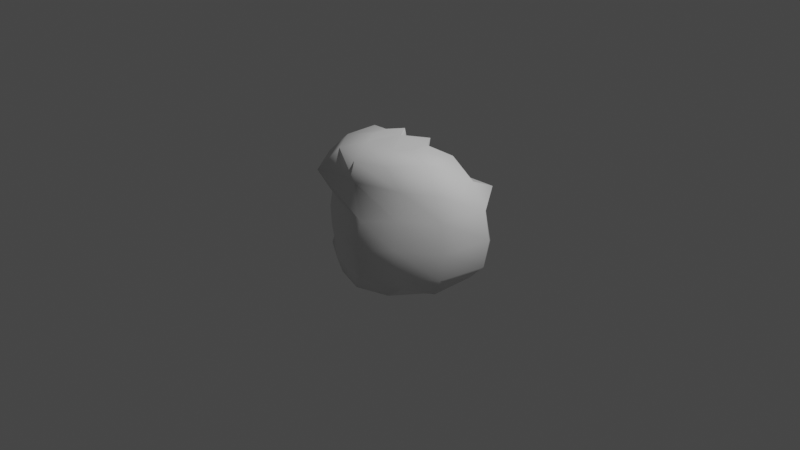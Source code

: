 # Source: PunishedBall.blend  (saved by Blender 2.90.8; exported with 4.5.12 LTS)
import bpy
from mathutils import Matrix  # noqa: F401  (used for matrix-valued properties, if any)

bpy.ops.wm.read_factory_settings(use_empty=True)
scene = bpy.context.scene
scene.name = 'Scene'

# ---- collections
col_collection = bpy.data.collections.new('Collection'); scene.collection.children.link(col_collection)

# ---- world
world_world = bpy.data.worlds.new('World'); scene.world = world_world
world_world.use_nodes = True; world_world.node_tree.nodes.clear()
_N = world_world.node_tree.nodes; _L = world_world.node_tree.links
n0 = _N.new('ShaderNodeOutputWorld'); n0.name = 'World Output'; n0.location = (300, 300)
n1 = _N.new('ShaderNodeBackground'); n1.name = 'Background'; n1.location = (10, 300)
n1.inputs[0].default_value = (0.05088, 0.05088, 0.05088, 1.0)
_L.new(n1.outputs[0], n0.inputs[0])
n0.is_active_output = True
world_world.color = (0.05088, 0.05088, 0.05088)
world_world.use_sun_shadow = False
world_world.sun_shadow_jitter_overblur = 0.0

# ---- cameras
cam_camera = bpy.data.cameras.new('Camera')
cam_camera.clip_end = 100.0
cam_camera.ortho_scale = 7.314

# ---- lights
light_light = bpy.data.lights.new('Light', 'POINT')
light_light.transmission_factor = 0.0
light_light.energy = 1000.0
light_light.shadow_soft_size = 0.1
light_light.shadow_maximum_resolution = 0.006
light_light.use_absolute_resolution = True

# ---- meshes
me_sphere = bpy.data.meshes.new('Sphere')
me_sphere.from_pydata([(0.0, 0.7434, -0.309), (0.0, 0.5878, -0.5664), (0.1816, 0.25, 0.8646), (0.3455, 0.02932, 0.673), (0.4755, 0.2083, 0.4518), (0.559, 0.7694, 0.309), (0.4373, 0.809, -4.371e-08), (0.559, 0.7694, -0.309), (0.4755, 0.6545, -0.4611), (0.3455, 0.4755, -0.5664), (0.1816, 0.25, -0.6408), (0.2939, 0.09549, 0.8646), (0.559, 0.1816, 0.809), (0.7694, 0.25, 0.5878), (0.9045, 0.2939, 0.309), (0.9511, 0.309, -4.371e-08), (0.9045, 0.2939, -0.309), (0.7694, 0.25, -0.4611), (0.559, 0.1816, -0.5664), (0.2939, 0.09549, -0.6408), (0.2939, -0.09549, 0.8646), (0.559, -0.1816, 0.809), (0.7694, -0.25, 0.5878), (0.8134, -0.2233, 0.309), (0.8599, -0.2384, -4.371e-08), (0.8134, -0.2233, -0.309), (0.7694, -0.25, -0.4611), (0.559, -0.1816, -0.5664), (0.2939, -0.09549, -0.6408), (0.1816, -0.25, 0.8646), (0.3455, -0.4755, 0.809), (0.4755, -0.4378, 0.5878), (0.4679, -0.4821, 0.309), (0.4966, -0.5217, -4.371e-08), (0.4679, -0.4821, -0.309), (0.4755, -0.4378, -0.4611), (0.3455, -0.4755, -0.5664), (0.1816, -0.25, -0.6408), (2.761e-08, -0.309, 0.8646), (7.232e-08, -0.5878, 0.809), (-1.709e-08, -0.5923, 0.5878), (0.2388, -0.7343, 0.309), (0.2388, -0.7833, -4.371e-08), (0.2388, -0.7343, -0.309), (-1.709e-08, -0.5923, -0.4611), (7.232e-08, -0.5878, -0.5664), (1.271e-08, -0.309, -0.6408), (-1.915e-07, -5.895e-07, 0.9135), (-0.1816, -0.25, 0.8646), (-0.3455, -0.4755, 0.809), (-0.4755, -0.6545, 0.5878), (-0.3202, -0.5527, 0.309), (-0.3489, -0.5923, -4.371e-08), (-0.3202, -0.5527, -0.309), (-0.4755, -0.4378, -0.4611), (-0.3455, -0.4755, -0.5664), (-0.1816, -0.25, -0.6408), (-0.2939, -0.09549, 0.8646), (-0.559, -0.1816, 0.809), (-0.7694, -0.25, 0.5878), (-0.6657, -0.2939, 0.309), (-0.7122, -0.309, -4.371e-08), (-0.6657, -0.2939, -0.309), (-0.7694, -0.25, -0.4611), (-0.559, -0.1816, -0.5664), (-0.2939, -0.09549, -0.6408), (-0.2939, 0.09549, 0.8646), (-0.559, 0.1816, 0.809), (-0.7694, 0.25, 0.5878), (-0.9045, 0.2939, 0.309), (-0.9511, 0.309, -4.371e-08), (-0.9045, 0.2939, -0.309), (-0.7694, 0.25, -0.4611), (-0.559, 0.1816, -0.5664), (-0.2939, 0.09549, -0.6408), (-0.1816, 0.25, 0.8646), (-0.3455, 0.02932, 0.673), (-0.4755, 0.2083, 0.4518), (-0.559, 0.7694, 0.309), (-0.5878, 0.809, -4.371e-08), (-0.559, 0.7694, -0.309), (-0.4755, 0.6545, -0.4611), (-0.3455, 0.4755, -0.5664), (-0.1816, 0.25, -0.6408), (-1.709e-08, -0.1372, 0.7286), (-1.065e-07, 0.1416, 0.673), (-1.709e-08, 0.3628, 0.4518), (-1.065e-07, 0.7434, 0.309), (-1.959e-07, 0.7923, -4.371e-08), (-1.709e-08, 0.809, -0.4611), (-1.709e-08, 0.309, -0.6408), (0.0, -3.258e-07, -0.6898), (-1.915e-07, -5.895e-07, 0.9135), (0.1816, 0.25, 0.8646), (0.2939, 0.09549, 0.8646), (0.2939, -0.09549, 0.8646), (0.1816, -0.25, 0.8646), (-1.915e-07, -5.895e-07, 0.9135), (-0.1816, -0.25, 0.8646), (-0.2939, -0.09549, 0.8646), (-0.2939, 0.09549, 0.8646), (-0.1816, 0.25, 0.8646), (-1.709e-08, -0.1372, 0.7286), (-1.915e-07, -5.895e-07, 0.9135)], [], [(0, 88, 6, 7), (86, 85, 3, 4), (91, 90, 10), (89, 0, 7, 8), (87, 86, 4, 5), (47, 29, 96, 97), (1, 89, 8, 9), (88, 87, 5, 6), (85, 84, 2, 3), (90, 1, 9, 10), (4, 3, 12, 13), (91, 10, 19), (8, 7, 16, 17), (5, 4, 13, 14), (48, 47, 97, 98), (9, 8, 17, 18), (6, 5, 14, 15), (3, 2, 11, 12), (10, 9, 18, 19), (7, 6, 15, 16), (19, 18, 27, 28), (16, 15, 24, 25), (13, 12, 21, 22), (91, 19, 28), (17, 16, 25, 26), (14, 13, 22, 23), (75, 66, 100, 101), (18, 17, 26, 27), (15, 14, 23, 24), (12, 11, 20, 21), (24, 23, 32, 33), (21, 20, 29, 30), (28, 27, 36, 37), (25, 24, 33, 34), (22, 21, 30, 31), (91, 28, 37), (26, 25, 34, 35), (23, 22, 31, 32), (47, 92, 103, 97), (27, 26, 35, 36), (29, 47, 38), (36, 35, 44, 45), (33, 32, 41, 42), (30, 29, 38, 39), (37, 36, 45, 46), (34, 33, 42, 43), (31, 30, 39, 40), (91, 37, 46), (35, 34, 43, 44), (32, 31, 40, 41), (41, 40, 50, 51), (38, 47, 48), (45, 44, 54, 55), (42, 41, 51, 52), (39, 38, 48, 49), (46, 45, 55, 56), (43, 42, 52, 53), (40, 39, 49, 50), (91, 46, 56), (44, 43, 53, 54), (91, 56, 65), (54, 53, 62, 63), (51, 50, 59, 60), (66, 57, 99, 100), (55, 54, 63, 64), (52, 51, 60, 61), (49, 48, 57, 58), (56, 55, 64, 65), (53, 52, 61, 62), (50, 49, 58, 59), (62, 61, 70, 71), (59, 58, 67, 68), (91, 65, 74), (63, 62, 71, 72), (60, 59, 68, 69), (20, 11, 94, 95), (64, 63, 72, 73), (61, 60, 69, 70), (58, 57, 66, 67), (65, 64, 73, 74), (67, 66, 75, 76), (74, 73, 82, 83), (71, 70, 79, 80), (68, 67, 76, 77), (91, 74, 83), (72, 71, 80, 81), (69, 68, 77, 78), (2, 84, 102, 93), (73, 72, 81, 82), (70, 69, 78, 79), (79, 78, 87, 88), (76, 75, 84, 85), (83, 82, 1, 90), (80, 79, 88, 0), (77, 76, 85, 86), (91, 83, 90), (81, 80, 0, 89), (78, 77, 86, 87), (84, 75, 101, 102), (82, 81, 89, 1), (102, 97, 93), (93, 97, 94), (94, 97, 95), (95, 97, 96), (98, 97, 99), (99, 97, 100), (100, 97, 101), (101, 97, 102), (11, 2, 93, 94), (57, 48, 98, 99), (29, 20, 95, 96)])
me_sphere.polygons.foreach_set('use_smooth', [1, 1, 1, 1, 1, 1, 1, 1, 1, 1, 1, 1, 1, 1, 1, 1, 1, 1, 1, 1, 1, 1, 1, 1, 1, 1, 1, 1, 1, 1, 1, 1, 1, 1, 1, 1, 1, 1, 0, 1, 1, 1, 1, 1, 1, 1, 1, 1, 1, 1, 1, 1, 1, 1, 1, 1, 1, 1, 1, 1, 1, 1, 1, 1, 1, 1, 1, 1, 1, 1, 1, 1, 1, 1, 1, 1, 1, 1, 1, 1, 1, 1, 1, 1, 1, 1, 1, 1, 1, 1, 1, 1, 1, 1, 1, 1, 1, 1, 1, 1, 1, 1, 1, 1, 1, 1, 1, 1, 1, 1, 1])
_uv = me_sphere.uv_layers.new(name='UVMap')
_uv.uv.foreach_set('vector', [0.7, 0.4, 0.7, 0.5, 0.6, 0.5, 0.6, 0.4, 0.7, 0.7, 0.7, 0.8, 0.6, 0.8, 0.6, 0.7, 0.65, 0.0, 0.7, 0.1, 0.6, 0.1, 0.7, 0.3, 0.7, 0.4, 0.6, 0.4, 0.6, 0.3, 0.7, 0.6, 0.7, 0.7, 0.6, 0.7, 0.6, 0.6, 0.25, 1.0, 0.3, 0.9, 0.3, 0.9, 0.25, 1.0, 0.7, 0.2, 0.7, 0.3, 0.6, 0.3, 0.6, 0.2, 0.7, 0.5, 0.7, 0.6, 0.6, 0.6, 0.6, 0.5, 0.7, 0.8, 0.7, 0.9, 0.6, 0.9, 0.6, 0.8, 0.7, 0.1, 0.7, 0.2, 0.6, 0.2, 0.6, 0.1, 0.6, 0.7, 0.6, 0.8, 0.5, 0.8, 0.5, 0.7, 0.55, 0.0, 0.6, 0.1, 0.5, 0.1, 0.6, 0.3, 0.6, 0.4, 0.5, 0.4, 0.5, 0.3, 0.6, 0.6, 0.6, 0.7, 0.5, 0.7, 0.5, 0.6, 0.1, 0.9, 0.15, 1.0, 0.15, 1.0, 0.1, 0.9, 0.6, 0.2, 0.6, 0.3, 0.5, 0.3, 0.5, 0.2, 0.6, 0.5, 0.6, 0.6, 0.5, 0.6, 0.5, 0.5, 0.6, 0.8, 0.6, 0.9, 0.5, 0.9, 0.5, 0.8, 0.6, 0.1, 0.6, 0.2, 0.5, 0.2, 0.5, 0.1, 0.6, 0.4, 0.6, 0.5, 0.5, 0.5, 0.5, 0.4, 0.5, 0.1, 0.5, 0.2, 0.4, 0.2, 0.4, 0.1, 0.5, 0.4, 0.5, 0.5, 0.4, 0.5, 0.4, 0.4, 0.5, 0.7, 0.5, 0.8, 0.4, 0.8, 0.4, 0.7, 0.45, 0.0, 0.5, 0.1, 0.4, 0.1, 0.5, 0.3, 0.5, 0.4, 0.4, 0.4, 0.4, 0.3, 0.5, 0.6, 0.5, 0.7, 0.4, 0.7, 0.4, 0.6, 0.8, 0.9, 0.9, 0.9, 0.9, 0.9, 0.8, 0.9, 0.5, 0.2, 0.5, 0.3, 0.4, 0.3, 0.4, 0.2, 0.5, 0.5, 0.5, 0.6, 0.4, 0.6, 0.4, 0.5, 0.5, 0.8, 0.5, 0.9, 0.4, 0.9, 0.4, 0.8, 0.4, 0.5, 0.4, 0.6, 0.3, 0.6, 0.3, 0.5, 0.4, 0.8, 0.4, 0.9, 0.3, 0.9, 0.3, 0.8, 0.4, 0.1, 0.4, 0.2, 0.3, 0.2, 0.3, 0.1, 0.4, 0.4, 0.4, 0.5, 0.3, 0.5, 0.3, 0.4, 0.4, 0.7, 0.4, 0.8, 0.3, 0.8, 0.3, 0.7, 0.35, 0.0, 0.4, 0.1, 0.3, 0.1, 0.4, 0.3, 0.4, 0.4, 0.3, 0.4, 0.3, 0.3, 0.4, 0.6, 0.4, 0.7, 0.3, 0.7, 0.3, 0.6, 0.0, 0.0, 0.0, 0.0, 0.0, 0.0, 0.0, 0.0, 0.4, 0.2, 0.4, 0.3, 0.3, 0.3, 0.3, 0.2, 0.3, 0.9, 0.25, 1.0, 0.2, 0.9, 0.3, 0.2, 0.3, 0.3, 0.2, 0.3, 0.2, 0.2, 0.3, 0.5, 0.3, 0.6, 0.2, 0.6, 0.2, 0.5, 0.3, 0.8, 0.3, 0.9, 0.2, 0.9, 0.2, 0.8, 0.3, 0.1, 0.3, 0.2, 0.2, 0.2, 0.2, 0.1, 0.3, 0.4, 0.3, 0.5, 0.2, 0.5, 0.2, 0.4, 0.3, 0.7, 0.3, 0.8, 0.2, 0.8, 0.2, 0.7, 0.25, 0.0, 0.3, 0.1, 0.2, 0.1, 0.3, 0.3, 0.3, 0.4, 0.2, 0.4, 0.2, 0.3, 0.3, 0.6, 0.3, 0.7, 0.2, 0.7, 0.2, 0.6, 0.2, 0.6, 0.2, 0.7, 0.1, 0.7, 0.1, 0.6, 0.2, 0.9, 0.15, 1.0, 0.1, 0.9, 0.2, 0.2, 0.2, 0.3, 0.1, 0.3, 0.1, 0.2, 0.2, 0.5, 0.2, 0.6, 0.1, 0.6, 0.1, 0.5, 0.2, 0.8, 0.2, 0.9, 0.1, 0.9, 0.1, 0.8, 0.2, 0.1, 0.2, 0.2, 0.1, 0.2, 0.1, 0.1, 0.2, 0.4, 0.2, 0.5, 0.1, 0.5, 0.1, 0.4, 0.2, 0.7, 0.2, 0.8, 0.1, 0.8, 0.1, 0.7, 0.15, 0.0, 0.2, 0.1, 0.1, 0.1, 0.2, 0.3, 0.2, 0.4, 0.1, 0.4, 0.1, 0.3, 0.05, 0.0, 0.1, 0.1, 8.941e-08, 0.1, 0.1, 0.3, 0.1, 0.4, 0.0, 0.4, 0.0, 0.3, 0.1, 0.6, 0.1, 0.7, 0.0, 0.7, 2.98e-08, 0.6, 0.9, 0.9, 1.0, 0.9, 1.0, 0.9, 0.9, 0.9, 0.1, 0.2, 0.1, 0.3, 0.0, 0.3, 2.98e-08, 0.2, 0.1, 0.5, 0.1, 0.6, 2.98e-08, 0.6, 2.98e-08, 0.5, 0.1, 0.8, 0.1, 0.9, 8.941e-08, 0.9, 2.98e-08, 0.8, 0.1, 0.1, 0.1, 0.2, 2.98e-08, 0.2, 8.941e-08, 0.1, 0.1, 0.4, 0.1, 0.5, 2.98e-08, 0.5, 0.0, 0.4, 0.1, 0.7, 0.1, 0.8, 2.98e-08, 0.8, 0.0, 0.7, 1.0, 0.4, 1.0, 0.5, 0.9, 0.5, 0.9, 0.4, 1.0, 0.7, 1.0, 0.8, 0.9, 0.8, 0.9, 0.7, 0.95, 0.0, 1.0, 0.1, 0.9, 0.1, 1.0, 0.3, 1.0, 0.4, 0.9, 0.4, 0.9, 0.3, 1.0, 0.6, 1.0, 0.7, 0.9, 0.7, 0.9, 0.6, 0.4, 0.9, 0.5, 0.9, 0.5, 0.9, 0.4, 0.9, 1.0, 0.2, 1.0, 0.3, 0.9, 0.3, 0.9, 0.2, 1.0, 0.5, 1.0, 0.6, 0.9, 0.6, 0.9, 0.5, 1.0, 0.8, 1.0, 0.9, 0.9, 0.9, 0.9, 0.8, 1.0, 0.1, 1.0, 0.2, 0.9, 0.2, 0.9, 0.1, 0.9, 0.8, 0.9, 0.9, 0.8, 0.9, 0.8, 0.8, 0.9, 0.1, 0.9, 0.2, 0.8, 0.2, 0.8, 0.1, 0.9, 0.4, 0.9, 0.5, 0.8, 0.5, 0.8, 0.4, 0.9, 0.7, 0.9, 0.8, 0.8, 0.8, 0.8, 0.7, 0.85, 0.0, 0.9, 0.1, 0.8, 0.1, 0.9, 0.3, 0.9, 0.4, 0.8, 0.4, 0.8, 0.3, 0.9, 0.6, 0.9, 0.7, 0.8, 0.7, 0.8, 0.6, 0.6, 0.9, 0.7, 0.9, 0.7, 0.9, 0.6, 0.9, 0.9, 0.2, 0.9, 0.3, 0.8, 0.3, 0.8, 0.2, 0.9, 0.5, 0.9, 0.6, 0.8, 0.6, 0.8, 0.5, 0.8, 0.5, 0.8, 0.6, 0.7, 0.6, 0.7, 0.5, 0.8, 0.8, 0.8, 0.9, 0.7, 0.9, 0.7, 0.8, 0.8, 0.1, 0.8, 0.2, 0.7, 0.2, 0.7, 0.1, 0.8, 0.4, 0.8, 0.5, 0.7, 0.5, 0.7, 0.4, 0.8, 0.7, 0.8, 0.8, 0.7, 0.8, 0.7, 0.7, 0.75, 0.0, 0.8, 0.1, 0.7, 0.1, 0.8, 0.3, 0.8, 0.4, 0.7, 0.4, 0.7, 0.3, 0.8, 0.6, 0.8, 0.7, 0.7, 0.7, 0.7, 0.6, 0.7, 0.9, 0.8, 0.9, 0.8, 0.9, 0.7, 0.9, 0.8, 0.2, 0.8, 0.3, 0.7, 0.3, 0.7, 0.2, 0.7, 0.9, 0.65, 1.0, 0.6, 0.9, 0.6, 0.9, 0.55, 1.0, 0.5, 0.9, 0.5, 0.9, 0.45, 1.0, 0.4, 0.9, 0.4, 0.9, 0.35, 1.0, 0.3, 0.9, 0.1, 0.9, 0.05, 1.0, 8.941e-08, 0.9, 1.0, 0.9, 0.95, 1.0, 0.9, 0.9, 0.9, 0.9, 0.85, 1.0, 0.8, 0.9, 0.8, 0.9, 0.75, 1.0, 0.7, 0.9, 0.5, 0.9, 0.6, 0.9, 0.6, 0.9, 0.5, 0.9, 8.941e-08, 0.9, 0.1, 0.9, 0.1, 0.9, 8.941e-08, 0.9, 0.3, 0.9, 0.4, 0.9, 0.4, 0.9, 0.3, 0.9])
me_sphere.use_remesh_fix_poles = True
me_sphere.use_remesh_preserve_attributes = False
me_sphere.use_mirror_vertex_groups = False
me_sphere.update()

# ---- objects
ob_light = bpy.data.objects.new('Light', light_light)
ob_camera = bpy.data.objects.new('Camera', cam_camera)
ob_punishedsphere = bpy.data.objects.new('PunishedSphere', me_sphere)

# ---- transforms, parenting, visibility, modifiers, constraints
ob_light.location = (4.076, 1.005, 5.904)
ob_light.rotation_euler = (0.6503, 0.05522, 1.866)
ob_light.lock_rotations_4d = False
ob_light.empty_display_type = 'ARROWS'
ob_light.color = (0.0, 0.0, 0.0, 0.0)
ob_light.lineart.crease_threshold = 0.0
ob_camera.location = (7.359, -6.926, 4.958)
ob_camera.rotation_euler = (1.109, 0.0, 0.8149)
ob_camera.lock_rotations_4d = False
ob_camera.empty_display_type = 'ARROWS'
ob_camera.color = (0.0, 0.0, 0.0, 0.0)
ob_camera.display_type = 'WIRE'
ob_camera.lineart.crease_threshold = 0.0
ob_punishedsphere.location = (0.0, 0.0, 0.0)
ob_punishedsphere.lineart.crease_threshold = 0.0

# ---- collection membership
col_collection.objects.link(ob_light)
col_collection.objects.link(ob_camera)
col_collection.objects.link(ob_punishedsphere)

# ---- scene / render settings (as saved in the file)
scene.camera = ob_camera
scene.frame_start = 1; scene.frame_end = 250; scene.frame_set(1)
scene.render.engine = 'BLENDER_EEVEE_NEXT'
scene.cycles.use_denoising = False
scene.cycles.samples = 128
scene.cycles.sampling_pattern = 'TABULATED_SOBOL'
scene.cycles.use_adaptive_sampling = False
scene.cycles.use_light_tree = False
scene.view_settings.view_transform = 'Filmic'
bpy.context.view_layer.update()

